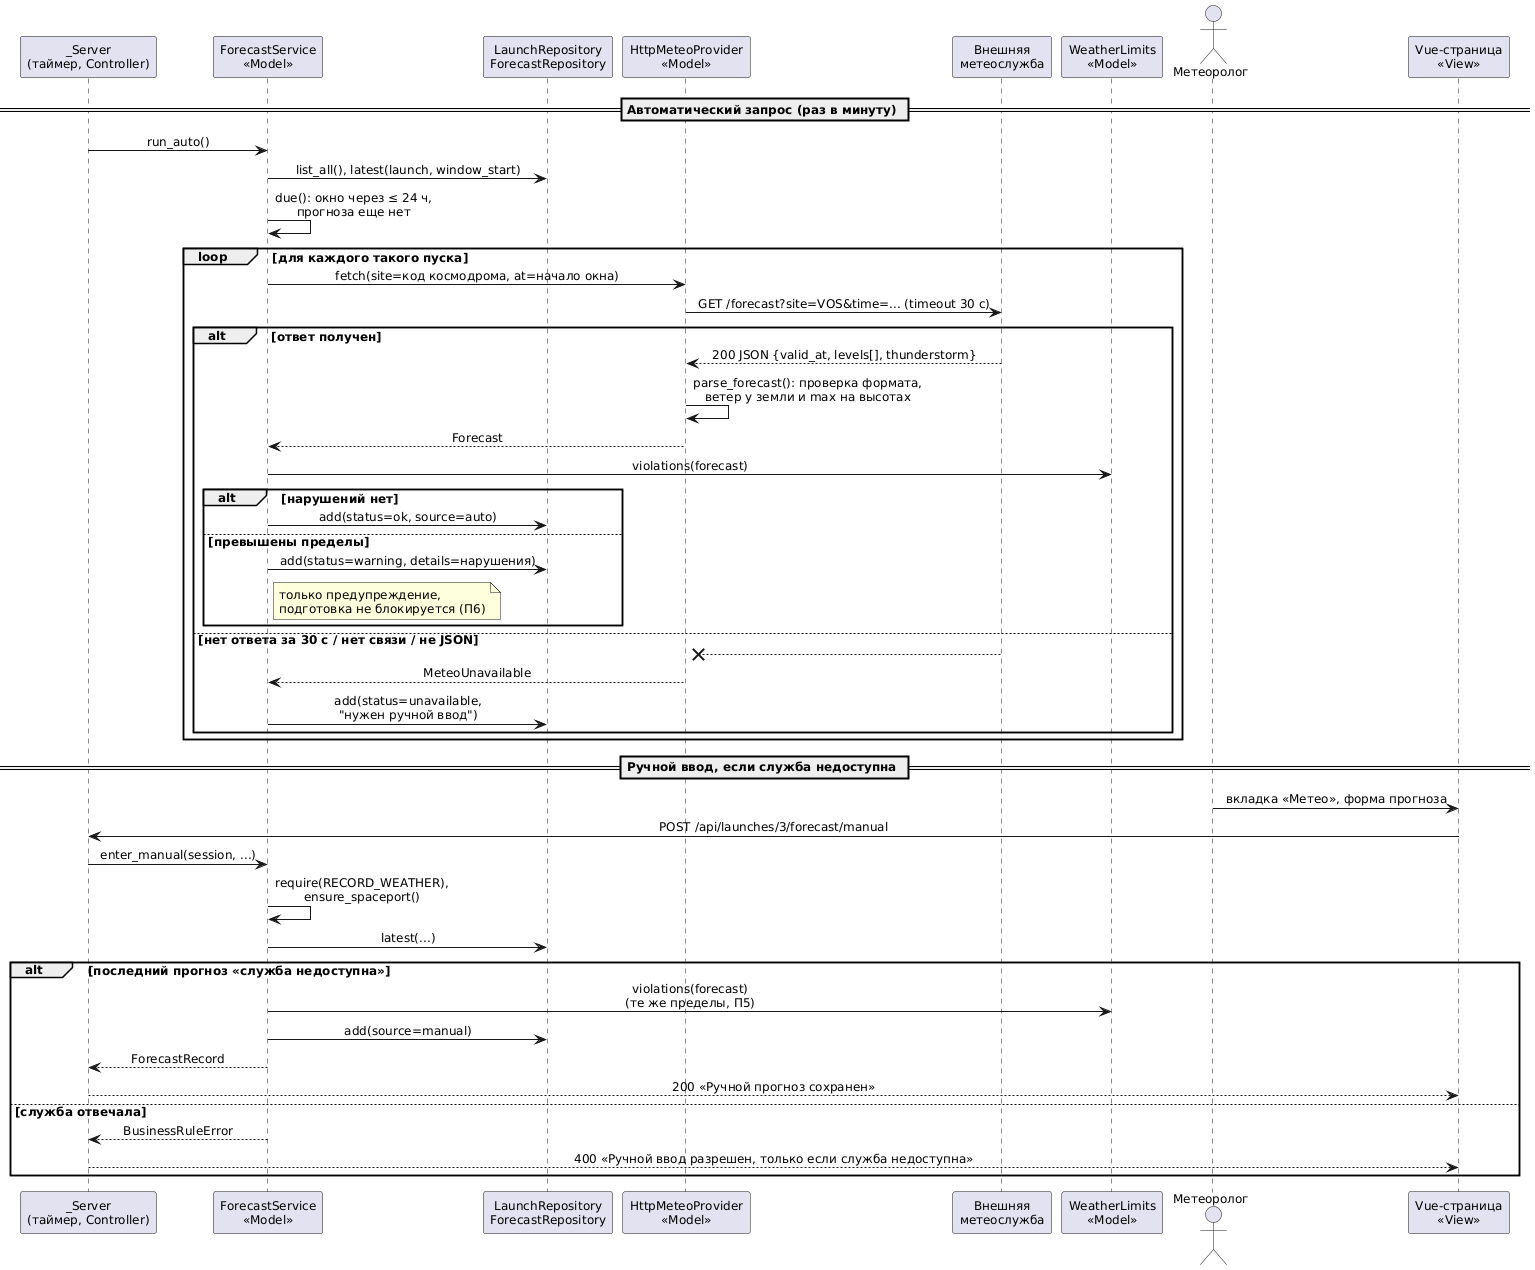

The diagram above was rendered by PlantUML. Its source (embedded in the PNG):
@startuml seq_forecast
' Запрос прогноза у внешней метеослужбы за 24 ч до окна (ЛР4, Т4)
skinparam DefaultFontName Arial
skinparam DefaultFontSize 12
skinparam BackgroundColor white
skinparam shadowing false
skinparam sequenceMessageAlign center

participant "_Server\n(таймер, Controller)" as T
participant "ForecastService\n<<Model>>" as FS
participant "LaunchRepository\nForecastRepository" as R
participant "HttpMeteoProvider\n<<Model>>" as P
participant "Внешняя\nметеослужба" as EXT
participant "WeatherLimits\n<<Model>>" as L
actor "Метеоролог" as M
participant "Vue-страница\n<<View>>" as V

== Автоматический запрос (раз в минуту) ==
T -> FS : run_auto()
FS -> R : list_all(), latest(launch, window_start)
FS -> FS : due(): окно через ≤ 24 ч,\nпрогноза еще нет
loop для каждого такого пуска
  FS -> P : fetch(site=код космодрома, at=начало окна)
  P -> EXT : GET /forecast?site=VOS&time=... (timeout 30 с)
  alt ответ получен
    EXT --> P : 200 JSON {valid_at, levels[], thunderstorm}
    P -> P : parse_forecast(): проверка формата,\nветер у земли и max на высотах
    P --> FS : Forecast
    FS -> L : violations(forecast)
    alt нарушений нет
      FS -> R : add(status=ok, source=auto)
    else превышены пределы
      FS -> R : add(status=warning, details=нарушения)
      note right of FS : только предупреждение,\nподготовка не блокируется (П6)
    end
  else нет ответа за 30 с / нет связи / не JSON
    EXT --x P
    P --> FS : MeteoUnavailable
    FS -> R : add(status=unavailable,\n"нужен ручной ввод")
  end
end

== Ручной ввод, если служба недоступна ==
M -> V : вкладка «Метео», форма прогноза
V -> T : POST /api/launches/3/forecast/manual
T -> FS : enter_manual(session, ...)
FS -> FS : require(RECORD_WEATHER),\nensure_spaceport()
FS -> R : latest(...)
alt последний прогноз «служба недоступна»
  FS -> L : violations(forecast)\n(те же пределы, П5)
  FS -> R : add(source=manual)
  FS --> T : ForecastRecord
  T --> V : 200 «Ручной прогноз сохранен»
else служба отвечала
  FS --> T : BusinessRuleError
  T --> V : 400 «Ручной ввод разрешен, только если служба недоступна»
end
@enduml